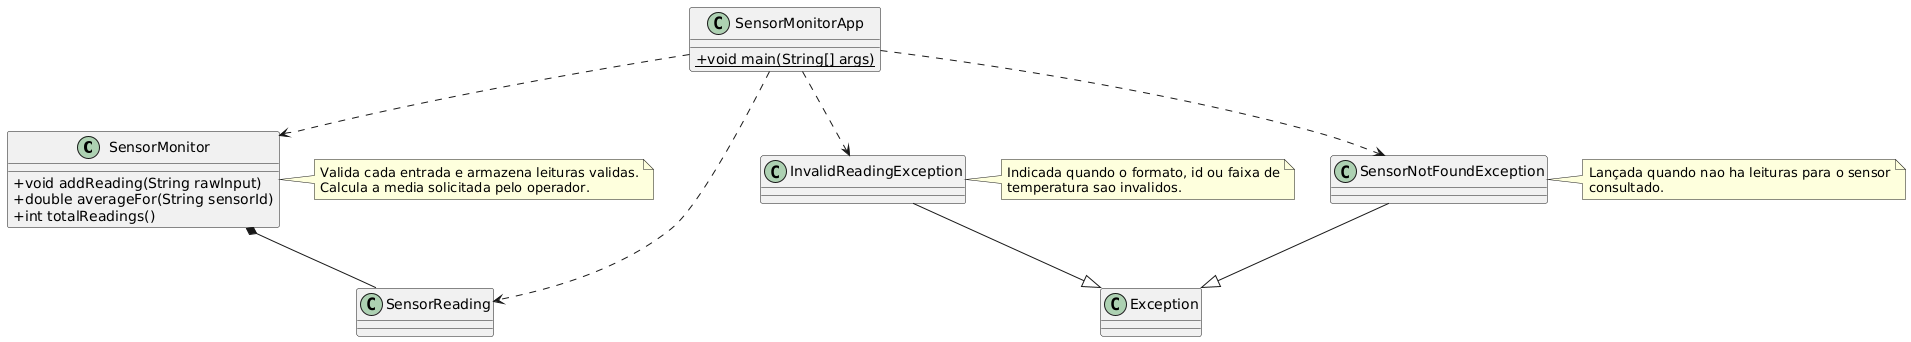

The diagram above was rendered by PlantUML. Its source (embedded in the PNG):
@startuml
skinparam classAttributeIconSize 0

class SensorMonitor {
  +void addReading(String rawInput)
  +double averageFor(String sensorId)
  +int totalReadings()
}

class SensorMonitorApp {
  {static} +void main(String[] args)
}

class SensorReading
class InvalidReadingException
class SensorNotFoundException

SensorMonitor *-- SensorReading
SensorMonitorApp ..> SensorMonitor
SensorMonitorApp ..> InvalidReadingException
SensorMonitorApp ..> SensorNotFoundException
SensorMonitorApp ..> SensorReading

InvalidReadingException --|> Exception
SensorNotFoundException --|> Exception

note right of SensorMonitor
  Valida cada entrada e armazena leituras validas.
  Calcula a media solicitada pelo operador.
end note

note right of InvalidReadingException
  Indicada quando o formato, id ou faixa de
  temperatura sao invalidos.
end note

note right of SensorNotFoundException
  Lançada quando nao ha leituras para o sensor
  consultado.
end note

@enduml